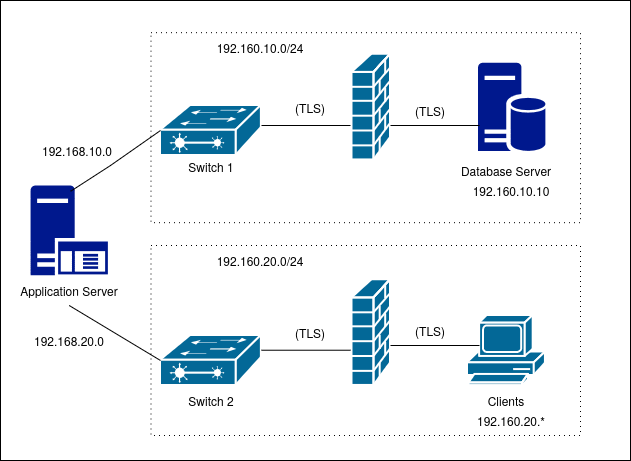

The diagram above was exported from draw.io. Its source (the exported page's mxGraphModel, read from the mxfile embedded in the PNG):
<mxGraphModel dx="1097" dy="636" grid="1" gridSize="10" guides="1" tooltips="1" connect="1" arrows="1" fold="1" page="1" pageScale="1" pageWidth="850" pageHeight="1100" background="none" math="0" shadow="0" adaptiveColors="none">
  <root>
    <mxCell id="0" />
    <mxCell id="1" parent="0" />
    <mxCell id="OiSyhFagnu9Zr6ALcrHw-27" parent="1" style="rounded=0;whiteSpace=wrap;html=1;" value="" vertex="1">
      <mxGeometry height="460" width="630" x="100" y="105" as="geometry" />
    </mxCell>
    <mxCell id="D0x1BkhFCEDGL_RpVBAI-1" parent="1" style="strokeColor=#ffffff;html=1;pointerEvents=1;dashed=0;fillColor=#036897;strokeWidth=2;verticalLabelPosition=bottom;verticalAlign=top;align=center;outlineConnect=0;shape=mxgraph.cisco.switches.layer_2_remote_switch;" value="" vertex="1">
      <mxGeometry height="50" width="101" x="260" y="210" as="geometry" />
    </mxCell>
    <mxCell id="D0x1BkhFCEDGL_RpVBAI-2" parent="1" style="strokeColor=#ffffff;html=1;pointerEvents=1;dashed=0;fillColor=#036897;strokeWidth=2;verticalLabelPosition=bottom;verticalAlign=top;align=center;outlineConnect=0;shape=mxgraph.cisco.switches.layer_2_remote_switch;" value="" vertex="1">
      <mxGeometry height="50" width="101" x="260" y="440" as="geometry" />
    </mxCell>
    <mxCell id="D0x1BkhFCEDGL_RpVBAI-6" parent="1" style="aspect=fixed;pointerEvents=1;shadow=0;dashed=0;html=1;strokeColor=none;labelPosition=center;verticalLabelPosition=bottom;verticalAlign=top;align=center;fillColor=#00188D;shape=mxgraph.mscae.enterprise.application_server;" value="" vertex="1">
      <mxGeometry height="90" width="77.4" x="130" y="290" as="geometry" />
    </mxCell>
    <mxCell id="D0x1BkhFCEDGL_RpVBAI-7" parent="1" style="aspect=fixed;pointerEvents=1;shadow=0;dashed=0;html=1;strokeColor=none;labelPosition=center;verticalLabelPosition=bottom;verticalAlign=top;align=center;fillColor=#00188D;shape=mxgraph.mscae.enterprise.database_server;" value="" vertex="1">
      <mxGeometry height="88.68" width="67.4" x="577.6" y="167.18" as="geometry" />
    </mxCell>
    <mxCell id="D0x1BkhFCEDGL_RpVBAI-8" parent="1" style="text;html=1;whiteSpace=wrap;strokeColor=none;fillColor=none;align=center;verticalAlign=middle;rounded=0;" value="Database Server" vertex="1">
      <mxGeometry height="30" width="120" x="546" y="260" as="geometry" />
    </mxCell>
    <mxCell id="D0x1BkhFCEDGL_RpVBAI-9" parent="1" style="text;html=1;whiteSpace=wrap;strokeColor=none;fillColor=default;align=center;verticalAlign=middle;rounded=0;" value="Application Server" vertex="1">
      <mxGeometry height="30" width="120" x="108.70000000000005" y="380" as="geometry" />
    </mxCell>
    <mxCell id="D0x1BkhFCEDGL_RpVBAI-20" parent="1" style="text;html=1;whiteSpace=wrap;strokeColor=none;fillColor=none;align=center;verticalAlign=middle;rounded=0;" value="Switch 1" vertex="1">
      <mxGeometry height="30" width="120" x="250.5" y="255.86" as="geometry" />
    </mxCell>
    <mxCell id="D0x1BkhFCEDGL_RpVBAI-21" parent="1" style="text;html=1;whiteSpace=wrap;strokeColor=none;fillColor=none;align=center;verticalAlign=middle;rounded=0;" value="Switch 2" vertex="1">
      <mxGeometry height="30" width="120" x="250.5" y="490" as="geometry" />
    </mxCell>
    <mxCell id="D0x1BkhFCEDGL_RpVBAI-22" parent="1" style="html=1;pointerEvents=1;dashed=0;fillColor=#036897;strokeColor=#ffffff;strokeWidth=2;verticalLabelPosition=bottom;verticalAlign=top;align=center;outlineConnect=0;shape=mxgraph.cisco.computers_and_peripherals.pc;" value="" vertex="1">
      <mxGeometry height="70" width="78" x="567" y="420" as="geometry" />
    </mxCell>
    <mxCell id="D0x1BkhFCEDGL_RpVBAI-25" parent="1" style="text;html=1;whiteSpace=wrap;strokeColor=none;fillColor=none;align=center;verticalAlign=middle;rounded=0;" value="Clients" vertex="1">
      <mxGeometry height="30" width="120" x="546" y="490" as="geometry" />
    </mxCell>
    <mxCell id="OiSyhFagnu9Zr6ALcrHw-1" parent="1" style="strokeColor=#ffffff;html=1;pointerEvents=1;dashed=0;fillColor=#036897;strokeWidth=2;verticalLabelPosition=bottom;verticalAlign=top;align=center;outlineConnect=0;shape=mxgraph.cisco.security.firewall;" value="" vertex="1">
      <mxGeometry height="105.68" width="38.5" x="451.5" y="158.68" as="geometry" />
    </mxCell>
    <mxCell id="OiSyhFagnu9Zr6ALcrHw-3" edge="1" parent="1" style="endArrow=none;html=1;rounded=0;entryX=0;entryY=0.5;entryDx=0;entryDy=0;entryPerimeter=0;endFill=0;" target="D0x1BkhFCEDGL_RpVBAI-1" value="">
      <mxGeometry height="50" relative="1" width="50" as="geometry">
        <Array as="points">
          <mxPoint x="210" y="270" />
        </Array>
        <mxPoint x="170" y="295.86" as="sourcePoint" />
        <mxPoint x="220" y="245.86" as="targetPoint" />
      </mxGeometry>
    </mxCell>
    <mxCell id="OiSyhFagnu9Zr6ALcrHw-4" edge="1" parent="1" source="D0x1BkhFCEDGL_RpVBAI-9" style="endArrow=none;html=1;rounded=0;entryX=0;entryY=0.5;entryDx=0;entryDy=0;entryPerimeter=0;exitX=0.5;exitY=1;exitDx=0;exitDy=0;" target="D0x1BkhFCEDGL_RpVBAI-2" value="">
      <mxGeometry height="50" relative="1" width="50" as="geometry">
        <mxPoint x="170" y="430" as="sourcePoint" />
        <mxPoint x="450" y="380" as="targetPoint" />
      </mxGeometry>
    </mxCell>
    <mxCell id="OiSyhFagnu9Zr6ALcrHw-7" edge="1" parent="1" style="endArrow=none;html=1;rounded=0;" value="">
      <mxGeometry height="50" relative="1" width="50" as="geometry">
        <mxPoint x="361" y="230" as="sourcePoint" />
        <mxPoint x="450" y="230" as="targetPoint" />
      </mxGeometry>
    </mxCell>
    <mxCell id="OiSyhFagnu9Zr6ALcrHw-8" edge="1" parent="1" style="endArrow=none;html=1;rounded=0;" value="">
      <mxGeometry height="50" relative="1" width="50" as="geometry">
        <mxPoint x="490" y="230" as="sourcePoint" />
        <mxPoint x="579" y="230" as="targetPoint" />
      </mxGeometry>
    </mxCell>
    <mxCell id="OiSyhFagnu9Zr6ALcrHw-9" parent="1" style="strokeColor=#ffffff;html=1;pointerEvents=1;dashed=0;fillColor=#036897;strokeWidth=2;verticalLabelPosition=bottom;verticalAlign=top;align=center;outlineConnect=0;shape=mxgraph.cisco.security.firewall;" value="" vertex="1">
      <mxGeometry height="105.68" width="38.5" x="451.5" y="384.32" as="geometry" />
    </mxCell>
    <mxCell id="OiSyhFagnu9Zr6ALcrHw-10" edge="1" parent="1" style="endArrow=none;html=1;rounded=0;" value="">
      <mxGeometry height="50" relative="1" width="50" as="geometry">
        <mxPoint x="361" y="454.72" as="sourcePoint" />
        <mxPoint x="450" y="454.72" as="targetPoint" />
      </mxGeometry>
    </mxCell>
    <mxCell id="OiSyhFagnu9Zr6ALcrHw-11" edge="1" parent="1" style="endArrow=none;html=1;rounded=0;" value="">
      <mxGeometry height="50" relative="1" width="50" as="geometry">
        <mxPoint x="490" y="450" as="sourcePoint" />
        <mxPoint x="579" y="450" as="targetPoint" />
      </mxGeometry>
    </mxCell>
    <mxCell id="OiSyhFagnu9Zr6ALcrHw-12" parent="1" style="text;html=1;whiteSpace=wrap;strokeColor=none;fillColor=none;align=center;verticalAlign=middle;rounded=0;" value="192.160.20.*" vertex="1">
      <mxGeometry height="30" width="60" x="581.3" y="510" as="geometry" />
    </mxCell>
    <mxCell id="OiSyhFagnu9Zr6ALcrHw-13" parent="1" style="text;html=1;whiteSpace=wrap;strokeColor=none;fillColor=none;align=center;verticalAlign=middle;rounded=0;" value="192.160.10.10" vertex="1">
      <mxGeometry height="30" width="60" x="581.3" y="280" as="geometry" />
    </mxCell>
    <mxCell id="OiSyhFagnu9Zr6ALcrHw-14" parent="1" style="text;html=1;whiteSpace=wrap;strokeColor=none;fillColor=none;align=center;verticalAlign=middle;rounded=0;" value="192.160.10.0/24" vertex="1">
      <mxGeometry height="30" width="60" x="330" y="137.18" as="geometry" />
    </mxCell>
    <mxCell id="OiSyhFagnu9Zr6ALcrHw-15" parent="1" style="text;html=1;whiteSpace=wrap;strokeColor=none;fillColor=none;align=center;verticalAlign=middle;rounded=0;" value="192.160.20.0/24" vertex="1">
      <mxGeometry height="30" width="60" x="330" y="350" as="geometry" />
    </mxCell>
    <mxCell id="OiSyhFagnu9Zr6ALcrHw-17" parent="1" style="rounded=0;whiteSpace=wrap;html=1;fillColor=none;dashed=1;dashPattern=1 4;" value="" vertex="1">
      <mxGeometry height="190" width="429.5" x="250.5" y="350" as="geometry" />
    </mxCell>
    <mxCell id="OiSyhFagnu9Zr6ALcrHw-18" parent="1" style="rounded=0;whiteSpace=wrap;html=1;fillColor=none;dashed=1;dashPattern=1 4;" value="" vertex="1">
      <mxGeometry height="190" width="429.5" x="250.5" y="137.18" as="geometry" />
    </mxCell>
    <mxCell id="OiSyhFagnu9Zr6ALcrHw-19" parent="1" style="text;html=1;whiteSpace=wrap;strokeColor=none;fillColor=none;align=center;verticalAlign=middle;rounded=0;" value="192.168.10.0" vertex="1">
      <mxGeometry height="30" width="60" x="147.39999999999998" y="240" as="geometry" />
    </mxCell>
    <mxCell id="OiSyhFagnu9Zr6ALcrHw-20" parent="1" style="text;html=1;whiteSpace=wrap;strokeColor=none;fillColor=none;align=center;verticalAlign=middle;rounded=0;" value="192.168.20.0" vertex="1">
      <mxGeometry height="30" width="60" x="138.7" y="430" as="geometry" />
    </mxCell>
    <mxCell id="OiSyhFagnu9Zr6ALcrHw-21" parent="1" style="text;html=1;whiteSpace=wrap;strokeColor=none;fillColor=none;align=center;verticalAlign=middle;rounded=0;" value="(TLS)" vertex="1">
      <mxGeometry height="30" width="60" x="500" y="200" as="geometry" />
    </mxCell>
    <mxCell id="OiSyhFagnu9Zr6ALcrHw-22" parent="1" style="text;html=1;whiteSpace=wrap;strokeColor=none;fillColor=none;align=center;verticalAlign=middle;rounded=0;" value="(TLS)" vertex="1">
      <mxGeometry height="30" width="60" x="380" y="196.52" as="geometry" />
    </mxCell>
    <mxCell id="OiSyhFagnu9Zr6ALcrHw-23" parent="1" style="text;html=1;whiteSpace=wrap;strokeColor=none;fillColor=none;align=center;verticalAlign=middle;rounded=0;" value="(TLS)" vertex="1">
      <mxGeometry height="30" width="60" x="380" y="422.16" as="geometry" />
    </mxCell>
    <mxCell id="OiSyhFagnu9Zr6ALcrHw-24" parent="1" style="text;html=1;whiteSpace=wrap;strokeColor=none;fillColor=none;align=center;verticalAlign=middle;rounded=0;" value="(TLS)" vertex="1">
      <mxGeometry height="30" width="60" x="500" y="420" as="geometry" />
    </mxCell>
  </root>
</mxGraphModel>